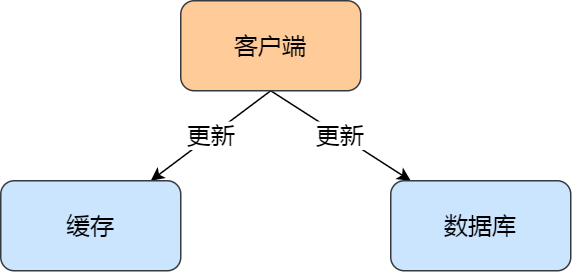

The diagram above was exported from draw.io. Its source (the exported page's mxGraphModel, read from the mxfile embedded in the PNG):
<mxGraphModel dx="1102" dy="582" grid="1" gridSize="10" guides="1" tooltips="1" connect="1" arrows="1" fold="1" page="1" pageScale="1" pageWidth="827" pageHeight="1169" math="0" shadow="0">
  <root>
    <mxCell id="0" />
    <mxCell id="1" parent="0" />
    <mxCell id="9LLnaAkUbdrVN9nkYzUv-4" value="更新" style="rounded=0;orthogonalLoop=1;jettySize=auto;html=1;exitX=0.5;exitY=1;exitDx=0;exitDy=0;fontSize=16;" edge="1" parent="1" source="9LLnaAkUbdrVN9nkYzUv-1" target="9LLnaAkUbdrVN9nkYzUv-2">
      <mxGeometry relative="1" as="geometry" />
    </mxCell>
    <mxCell id="9LLnaAkUbdrVN9nkYzUv-5" value="更新" style="rounded=0;orthogonalLoop=1;jettySize=auto;html=1;exitX=0.5;exitY=1;exitDx=0;exitDy=0;fontSize=16;" edge="1" parent="1" source="9LLnaAkUbdrVN9nkYzUv-1" target="9LLnaAkUbdrVN9nkYzUv-3">
      <mxGeometry relative="1" as="geometry" />
    </mxCell>
    <mxCell id="9LLnaAkUbdrVN9nkYzUv-1" value="客户端" style="rounded=1;whiteSpace=wrap;html=1;fontSize=16;fillColor=#ffcc99;strokeColor=#36393d;" vertex="1" parent="1">
      <mxGeometry x="340" y="190" width="120" height="60" as="geometry" />
    </mxCell>
    <mxCell id="9LLnaAkUbdrVN9nkYzUv-2" value="缓存" style="rounded=1;whiteSpace=wrap;html=1;fontSize=16;fillColor=#cce5ff;strokeColor=#36393d;" vertex="1" parent="1">
      <mxGeometry x="220" y="310" width="120" height="60" as="geometry" />
    </mxCell>
    <mxCell id="9LLnaAkUbdrVN9nkYzUv-3" value="数据库" style="rounded=1;whiteSpace=wrap;html=1;fontSize=16;fillColor=#cce5ff;strokeColor=#36393d;" vertex="1" parent="1">
      <mxGeometry x="480" y="310" width="120" height="60" as="geometry" />
    </mxCell>
  </root>
</mxGraphModel>